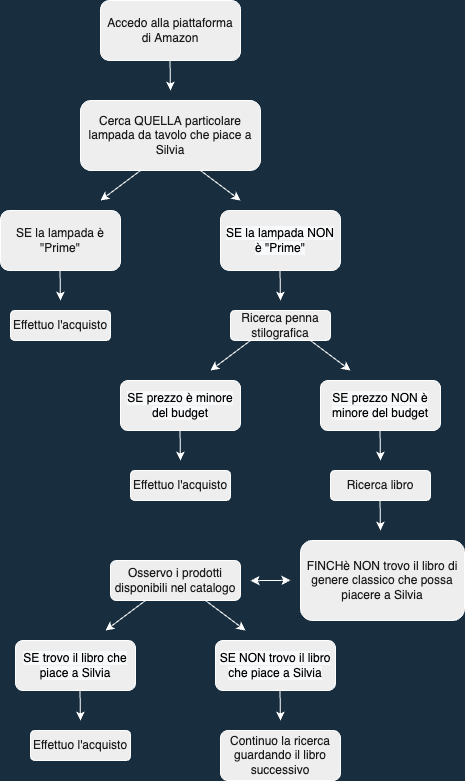

The diagram above was exported from draw.io. Its source (the exported page's mxGraphModel, read from the mxfile embedded in the PNG):
<mxGraphModel dx="878" dy="588" grid="1" gridSize="10" guides="1" tooltips="1" connect="1" arrows="1" fold="1" page="1" pageScale="1" pageWidth="827" pageHeight="1169" background="#182E3E" math="0" shadow="0">
  <root>
    <mxCell id="0" />
    <mxCell id="1" parent="0" />
    <mxCell id="zCqcS5ZMSqS8VQZrCBF1-1" value="" style="endArrow=classic;html=1;rounded=0;labelBackgroundColor=#182E3E;strokeColor=#FFFFFF;fontColor=#FFFFFF;" edge="1" parent="1">
      <mxGeometry width="50" height="50" relative="1" as="geometry">
        <mxPoint x="339.5" y="80" as="sourcePoint" />
        <mxPoint x="340" y="110" as="targetPoint" />
      </mxGeometry>
    </mxCell>
    <mxCell id="zCqcS5ZMSqS8VQZrCBF1-2" value="Cerca QUELLA particolare lampada da tavolo che piace a Silvia" style="rounded=1;whiteSpace=wrap;html=1;fillColor=#EEEEEE;strokeColor=#FFFFFF;fontColor=#1A1A1A;" vertex="1" parent="1">
      <mxGeometry x="250" y="120" width="180" height="70" as="geometry" />
    </mxCell>
    <mxCell id="zCqcS5ZMSqS8VQZrCBF1-3" value="Accedo alla piattaforma di Amazon" style="rounded=1;whiteSpace=wrap;html=1;fillColor=#EEEEEE;strokeColor=#FFFFFF;fontColor=#1A1A1A;" vertex="1" parent="1">
      <mxGeometry x="270" y="20" width="140" height="60" as="geometry" />
    </mxCell>
    <mxCell id="zCqcS5ZMSqS8VQZrCBF1-4" value="SE la lampada è &quot;Prime&quot;" style="rounded=1;whiteSpace=wrap;html=1;fillColor=#EEEEEE;strokeColor=#FFFFFF;fontColor=#1A1A1A;" vertex="1" parent="1">
      <mxGeometry x="170" y="230" width="120" height="60" as="geometry" />
    </mxCell>
    <mxCell id="zCqcS5ZMSqS8VQZrCBF1-5" value="&lt;span style=&quot;color: rgb(0, 0, 0); font-family: Helvetica; font-size: 12px; font-style: normal; font-variant-ligatures: normal; font-variant-caps: normal; font-weight: 400; letter-spacing: normal; orphans: 2; text-align: center; text-indent: 0px; text-transform: none; widows: 2; word-spacing: 0px; -webkit-text-stroke-width: 0px; background-color: rgb(248, 249, 250); text-decoration-thickness: initial; text-decoration-style: initial; text-decoration-color: initial; float: none; display: inline !important;&quot;&gt;SE la lampada NON è &quot;Prime&quot;&lt;/span&gt;" style="rounded=1;whiteSpace=wrap;html=1;fillColor=#EEEEEE;strokeColor=#FFFFFF;fontColor=#1A1A1A;" vertex="1" parent="1">
      <mxGeometry x="390" y="230" width="120" height="60" as="geometry" />
    </mxCell>
    <mxCell id="zCqcS5ZMSqS8VQZrCBF1-6" value="" style="endArrow=classic;html=1;rounded=0;labelBackgroundColor=#182E3E;strokeColor=#FFFFFF;fontColor=#FFFFFF;" edge="1" parent="1">
      <mxGeometry width="50" height="50" relative="1" as="geometry">
        <mxPoint x="310" y="190" as="sourcePoint" />
        <mxPoint x="270" y="220" as="targetPoint" />
      </mxGeometry>
    </mxCell>
    <mxCell id="zCqcS5ZMSqS8VQZrCBF1-7" value="" style="endArrow=classic;html=1;rounded=0;labelBackgroundColor=#182E3E;strokeColor=#FFFFFF;fontColor=#FFFFFF;" edge="1" parent="1">
      <mxGeometry width="50" height="50" relative="1" as="geometry">
        <mxPoint x="370" y="190" as="sourcePoint" />
        <mxPoint x="410" y="220" as="targetPoint" />
      </mxGeometry>
    </mxCell>
    <mxCell id="zCqcS5ZMSqS8VQZrCBF1-8" value="" style="endArrow=classic;html=1;rounded=0;labelBackgroundColor=#182E3E;strokeColor=#FFFFFF;fontColor=#FFFFFF;" edge="1" parent="1">
      <mxGeometry width="50" height="50" relative="1" as="geometry">
        <mxPoint x="229.5" y="290" as="sourcePoint" />
        <mxPoint x="230" y="320" as="targetPoint" />
      </mxGeometry>
    </mxCell>
    <mxCell id="zCqcS5ZMSqS8VQZrCBF1-9" value="" style="endArrow=classic;html=1;rounded=0;labelBackgroundColor=#182E3E;strokeColor=#FFFFFF;fontColor=#FFFFFF;" edge="1" parent="1">
      <mxGeometry width="50" height="50" relative="1" as="geometry">
        <mxPoint x="449.5" y="290" as="sourcePoint" />
        <mxPoint x="450" y="320" as="targetPoint" />
      </mxGeometry>
    </mxCell>
    <mxCell id="zCqcS5ZMSqS8VQZrCBF1-10" value="Effettuo l'acquisto" style="rounded=1;whiteSpace=wrap;html=1;fillColor=#EEEEEE;strokeColor=#FFFFFF;fontColor=#1A1A1A;" vertex="1" parent="1">
      <mxGeometry x="180" y="330" width="100" height="30" as="geometry" />
    </mxCell>
    <mxCell id="zCqcS5ZMSqS8VQZrCBF1-11" value="Ricerca penna stilografica" style="rounded=1;whiteSpace=wrap;html=1;fillColor=#EEEEEE;strokeColor=#FFFFFF;fontColor=#1A1A1A;" vertex="1" parent="1">
      <mxGeometry x="400" y="330" width="100" height="30" as="geometry" />
    </mxCell>
    <mxCell id="zCqcS5ZMSqS8VQZrCBF1-12" value="&lt;span style=&quot;color: rgb(0, 0, 0); font-family: Helvetica; font-size: 12px; font-style: normal; font-variant-ligatures: normal; font-variant-caps: normal; font-weight: 400; letter-spacing: normal; orphans: 2; text-align: center; text-indent: 0px; text-transform: none; widows: 2; word-spacing: 0px; -webkit-text-stroke-width: 0px; background-color: rgb(248, 249, 250); text-decoration-thickness: initial; text-decoration-style: initial; text-decoration-color: initial; float: none; display: inline !important;&quot;&gt;SE prezzo è minore del budget&lt;/span&gt;" style="rounded=1;whiteSpace=wrap;html=1;fillColor=#EEEEEE;strokeColor=#FFFFFF;fontColor=#1A1A1A;" vertex="1" parent="1">
      <mxGeometry x="290" y="400" width="120" height="50" as="geometry" />
    </mxCell>
    <mxCell id="zCqcS5ZMSqS8VQZrCBF1-13" value="&lt;span style=&quot;color: rgb(0, 0, 0); font-family: Helvetica; font-size: 12px; font-style: normal; font-variant-ligatures: normal; font-variant-caps: normal; font-weight: 400; letter-spacing: normal; orphans: 2; text-align: center; text-indent: 0px; text-transform: none; widows: 2; word-spacing: 0px; -webkit-text-stroke-width: 0px; background-color: rgb(248, 249, 250); text-decoration-thickness: initial; text-decoration-style: initial; text-decoration-color: initial; float: none; display: inline !important;&quot;&gt;SE prezzo NON è minore del budget&lt;/span&gt;" style="rounded=1;whiteSpace=wrap;html=1;fillColor=#EEEEEE;strokeColor=#FFFFFF;fontColor=#1A1A1A;" vertex="1" parent="1">
      <mxGeometry x="490" y="400" width="120" height="50" as="geometry" />
    </mxCell>
    <mxCell id="zCqcS5ZMSqS8VQZrCBF1-14" value="" style="endArrow=classic;html=1;rounded=0;labelBackgroundColor=#182E3E;strokeColor=#FFFFFF;fontColor=#FFFFFF;" edge="1" parent="1">
      <mxGeometry width="50" height="50" relative="1" as="geometry">
        <mxPoint x="420" y="360" as="sourcePoint" />
        <mxPoint x="380" y="390" as="targetPoint" />
      </mxGeometry>
    </mxCell>
    <mxCell id="zCqcS5ZMSqS8VQZrCBF1-15" value="" style="endArrow=classic;html=1;rounded=0;labelBackgroundColor=#182E3E;strokeColor=#FFFFFF;fontColor=#FFFFFF;" edge="1" parent="1">
      <mxGeometry width="50" height="50" relative="1" as="geometry">
        <mxPoint x="480" y="360" as="sourcePoint" />
        <mxPoint x="520" y="390" as="targetPoint" />
      </mxGeometry>
    </mxCell>
    <mxCell id="zCqcS5ZMSqS8VQZrCBF1-16" value="" style="endArrow=classic;html=1;rounded=0;labelBackgroundColor=#182E3E;strokeColor=#FFFFFF;fontColor=#FFFFFF;" edge="1" parent="1">
      <mxGeometry width="50" height="50" relative="1" as="geometry">
        <mxPoint x="349.5" y="450" as="sourcePoint" />
        <mxPoint x="350" y="480" as="targetPoint" />
      </mxGeometry>
    </mxCell>
    <mxCell id="zCqcS5ZMSqS8VQZrCBF1-17" value="Effettuo l'acquisto" style="rounded=1;whiteSpace=wrap;html=1;fillColor=#EEEEEE;strokeColor=#FFFFFF;fontColor=#1A1A1A;" vertex="1" parent="1">
      <mxGeometry x="300" y="490" width="100" height="30" as="geometry" />
    </mxCell>
    <mxCell id="zCqcS5ZMSqS8VQZrCBF1-18" value="" style="endArrow=classic;html=1;rounded=0;labelBackgroundColor=#182E3E;strokeColor=#FFFFFF;fontColor=#FFFFFF;" edge="1" parent="1">
      <mxGeometry width="50" height="50" relative="1" as="geometry">
        <mxPoint x="549.5" y="450" as="sourcePoint" />
        <mxPoint x="550" y="480" as="targetPoint" />
      </mxGeometry>
    </mxCell>
    <mxCell id="zCqcS5ZMSqS8VQZrCBF1-19" value="Ricerca libro" style="rounded=1;whiteSpace=wrap;html=1;fillColor=#EEEEEE;strokeColor=#FFFFFF;fontColor=#1A1A1A;" vertex="1" parent="1">
      <mxGeometry x="500" y="490" width="100" height="30" as="geometry" />
    </mxCell>
    <mxCell id="zCqcS5ZMSqS8VQZrCBF1-20" value="FINCHè NON trovo il libro di genere classico che possa piacere a Silvia" style="rounded=1;whiteSpace=wrap;html=1;fillColor=#EEEEEE;strokeColor=#FFFFFF;fontColor=#1A1A1A;" vertex="1" parent="1">
      <mxGeometry x="470" y="560" width="164" height="80" as="geometry" />
    </mxCell>
    <mxCell id="zCqcS5ZMSqS8VQZrCBF1-21" value="" style="endArrow=classic;html=1;rounded=0;labelBackgroundColor=#182E3E;strokeColor=#FFFFFF;fontColor=#FFFFFF;" edge="1" parent="1">
      <mxGeometry width="50" height="50" relative="1" as="geometry">
        <mxPoint x="549.5" y="520" as="sourcePoint" />
        <mxPoint x="550" y="550" as="targetPoint" />
      </mxGeometry>
    </mxCell>
    <mxCell id="zCqcS5ZMSqS8VQZrCBF1-22" value="Osservo i prodotti disponibili nel catalogo" style="rounded=1;whiteSpace=wrap;html=1;fillColor=#EEEEEE;strokeColor=#FFFFFF;fontColor=#1A1A1A;" vertex="1" parent="1">
      <mxGeometry x="280" y="580" width="130" height="40" as="geometry" />
    </mxCell>
    <mxCell id="zCqcS5ZMSqS8VQZrCBF1-23" value="" style="endArrow=classic;startArrow=classic;html=1;rounded=0;labelBackgroundColor=#182E3E;strokeColor=#FFFFFF;fontColor=#FFFFFF;" edge="1" parent="1">
      <mxGeometry width="50" height="50" relative="1" as="geometry">
        <mxPoint x="420" y="600.25" as="sourcePoint" />
        <mxPoint x="460" y="599.75" as="targetPoint" />
      </mxGeometry>
    </mxCell>
    <mxCell id="zCqcS5ZMSqS8VQZrCBF1-24" value="&lt;span style=&quot;color: rgb(0, 0, 0); font-family: Helvetica; font-size: 12px; font-style: normal; font-variant-ligatures: normal; font-variant-caps: normal; font-weight: 400; letter-spacing: normal; orphans: 2; text-align: center; text-indent: 0px; text-transform: none; widows: 2; word-spacing: 0px; -webkit-text-stroke-width: 0px; background-color: rgb(248, 249, 250); text-decoration-thickness: initial; text-decoration-style: initial; text-decoration-color: initial; float: none; display: inline !important;&quot;&gt;SE trovo il libro che piace a Silvia&lt;/span&gt;" style="rounded=1;whiteSpace=wrap;html=1;fillColor=#EEEEEE;strokeColor=#FFFFFF;fontColor=#1A1A1A;" vertex="1" parent="1">
      <mxGeometry x="185" y="660" width="120" height="50" as="geometry" />
    </mxCell>
    <mxCell id="zCqcS5ZMSqS8VQZrCBF1-25" value="&lt;span style=&quot;color: rgb(0, 0, 0); font-family: Helvetica; font-size: 12px; font-style: normal; font-variant-ligatures: normal; font-variant-caps: normal; font-weight: 400; letter-spacing: normal; orphans: 2; text-align: center; text-indent: 0px; text-transform: none; widows: 2; word-spacing: 0px; -webkit-text-stroke-width: 0px; background-color: rgb(248, 249, 250); text-decoration-thickness: initial; text-decoration-style: initial; text-decoration-color: initial; float: none; display: inline !important;&quot;&gt;SE NON trovo il libro che piace a Silvia&lt;/span&gt;" style="rounded=1;whiteSpace=wrap;html=1;fillColor=#EEEEEE;strokeColor=#FFFFFF;fontColor=#1A1A1A;" vertex="1" parent="1">
      <mxGeometry x="385" y="660" width="120" height="50" as="geometry" />
    </mxCell>
    <mxCell id="zCqcS5ZMSqS8VQZrCBF1-26" value="" style="endArrow=classic;html=1;rounded=0;labelBackgroundColor=#182E3E;strokeColor=#FFFFFF;fontColor=#FFFFFF;" edge="1" parent="1">
      <mxGeometry width="50" height="50" relative="1" as="geometry">
        <mxPoint x="315" y="620" as="sourcePoint" />
        <mxPoint x="275" y="650" as="targetPoint" />
      </mxGeometry>
    </mxCell>
    <mxCell id="zCqcS5ZMSqS8VQZrCBF1-27" value="" style="endArrow=classic;html=1;rounded=0;labelBackgroundColor=#182E3E;strokeColor=#FFFFFF;fontColor=#FFFFFF;" edge="1" parent="1">
      <mxGeometry width="50" height="50" relative="1" as="geometry">
        <mxPoint x="375" y="620" as="sourcePoint" />
        <mxPoint x="415" y="650" as="targetPoint" />
      </mxGeometry>
    </mxCell>
    <mxCell id="zCqcS5ZMSqS8VQZrCBF1-28" value="" style="endArrow=classic;html=1;rounded=0;labelBackgroundColor=#182E3E;strokeColor=#FFFFFF;fontColor=#FFFFFF;" edge="1" parent="1">
      <mxGeometry width="50" height="50" relative="1" as="geometry">
        <mxPoint x="249.5" y="710" as="sourcePoint" />
        <mxPoint x="250" y="740" as="targetPoint" />
      </mxGeometry>
    </mxCell>
    <mxCell id="zCqcS5ZMSqS8VQZrCBF1-29" value="Effettuo l'acquisto" style="rounded=1;whiteSpace=wrap;html=1;fillColor=#EEEEEE;strokeColor=#FFFFFF;fontColor=#1A1A1A;" vertex="1" parent="1">
      <mxGeometry x="200" y="750" width="100" height="30" as="geometry" />
    </mxCell>
    <mxCell id="zCqcS5ZMSqS8VQZrCBF1-30" value="" style="endArrow=classic;html=1;rounded=0;labelBackgroundColor=#182E3E;strokeColor=#FFFFFF;fontColor=#FFFFFF;" edge="1" parent="1">
      <mxGeometry width="50" height="50" relative="1" as="geometry">
        <mxPoint x="449.5" y="710" as="sourcePoint" />
        <mxPoint x="450" y="740" as="targetPoint" />
      </mxGeometry>
    </mxCell>
    <mxCell id="zCqcS5ZMSqS8VQZrCBF1-31" value="Continuo la ricerca guardando il libro successivo" style="rounded=1;whiteSpace=wrap;html=1;fillColor=#EEEEEE;strokeColor=#FFFFFF;fontColor=#1A1A1A;" vertex="1" parent="1">
      <mxGeometry x="390" y="750" width="120" height="50" as="geometry" />
    </mxCell>
  </root>
</mxGraphModel>